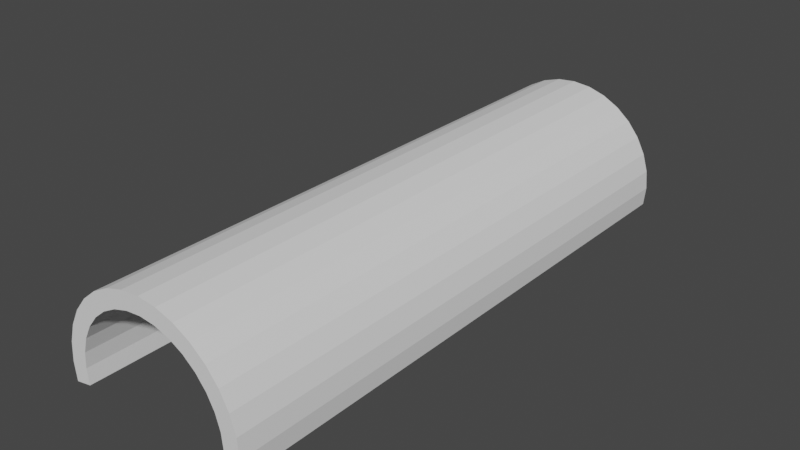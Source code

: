 # Source: tunnel.blend  (saved by Blender 3.0.42; exported with 4.5.12 LTS)
import bpy
from mathutils import Matrix  # noqa: F401  (used for matrix-valued properties, if any)

bpy.ops.wm.read_factory_settings(use_empty=True)
scene = bpy.context.scene
scene.name = 'Scene'

# ---- collections
col_collection = bpy.data.collections.new('Collection'); scene.collection.children.link(col_collection)

# ---- world
world_world = bpy.data.worlds.new('World'); scene.world = world_world
world_world.use_nodes = True; world_world.node_tree.nodes.clear()
_N = world_world.node_tree.nodes; _L = world_world.node_tree.links
n0 = _N.new('ShaderNodeOutputWorld'); n0.name = 'World Output'; n0.location = (300, 300)
n1 = _N.new('ShaderNodeBackground'); n1.name = 'Background'; n1.location = (10, 300)
n1.inputs[0].default_value = (0.05088, 0.05088, 0.05088, 1.0)
_L.new(n1.outputs[0], n0.inputs[0])
n0.is_active_output = True
world_world.color = (0.05088, 0.05088, 0.05088)
world_world.use_sun_shadow = False
world_world.sun_shadow_jitter_overblur = 0.0

# ---- meshes
me_001 = bpy.data.meshes.new('Цилиндр.001')
me_001.from_pydata([(0.0, 1.0, -1.0), (0.0, 1.0, 1.0), (0.1951, 0.9954, -1.0), (0.1951, 0.9808, 1.0), (0.3827, 0.9239, -1.0), (0.3827, 0.9239, 1.0), (0.5556, 0.8315, -1.0), (0.5556, 0.8315, 1.0), (0.7071, 0.7071, -1.0), (0.7071, 0.7071, 1.0), (0.8315, 0.5556, -1.0), (0.8315, 0.5556, 1.0), (0.9239, 0.3827, -1.0), (0.9239, 0.3827, 1.0), (0.9808, 0.1951, -1.0), (0.9808, 0.1951, 1.0), (1.0, -4.371e-08, -1.0), (1.0, -4.371e-08, 1.0), (0.9808, -0.1951, -1.0), (0.9808, -0.1951, 1.0), (-0.9808, -0.1951, -1.0), (-0.9808, -0.1951, 1.0), (-1.0, 1.192e-08, -1.0), (-1.0, 1.192e-08, 1.0), (-0.9808, 0.1951, -1.0), (-0.9808, 0.1951, 1.0), (-0.9239, 0.3827, -1.0), (-0.9239, 0.3827, 1.0), (-0.8315, 0.5556, -1.0), (-0.8315, 0.5556, 1.0), (-0.7071, 0.7071, -1.0), (-0.7071, 0.7071, 1.0), (-0.5556, 0.8315, -1.0), (-0.5556, 0.8315, 1.0), (-0.3827, 0.9239, -1.0), (-0.3827, 0.9239, 1.0), (-0.1951, 0.9954, -1.0), (-0.1951, 0.9808, 1.0), (0.0, 1.21, -1.0), (0.0, 1.21, 1.0), (0.2361, 1.187, -1.0), (0.2361, 1.187, 1.0), (0.4631, 1.118, -1.0), (0.4631, 1.118, 1.0), (0.6724, 1.006, -1.0), (0.6724, 1.006, 1.0), (0.8557, 0.8557, -1.0), (0.8557, 0.8557, 1.0), (1.006, 0.6724, -1.0), (1.006, 0.6724, 1.0), (1.118, 0.4631, -1.0), (1.118, 0.4631, 1.0), (1.187, 0.2361, -1.0), (1.187, 0.2361, 1.0), (1.21, -4.917e-08, -1.0), (1.21, -4.917e-08, 1.0), (1.187, -0.2361, -1.0), (1.187, -0.2361, 1.0), (-1.187, -0.2361, -1.0), (-1.187, -0.2361, 1.0), (-1.21, 1.816e-08, -1.0), (-1.21, 1.816e-08, 1.0), (-1.187, 0.2361, -1.0), (-1.187, 0.2361, 1.0), (-1.118, 0.4631, -1.0), (-1.118, 0.4631, 1.0), (-1.006, 0.6724, -1.0), (-1.006, 0.6724, 1.0), (-0.8557, 0.8557, -1.0), (-0.8557, 0.8557, 1.0), (-0.6724, 1.006, -1.0), (-0.6724, 1.006, 1.0), (-0.4631, 1.118, -1.0), (-0.4631, 1.118, 1.0), (-0.2361, 1.187, -1.0), (-0.2361, 1.187, 1.0), (-0.7071, 0.7071, 0.0), (-0.7071, 0.7071, -0.5), (-0.7071, 0.7071, 0.5), (-0.9808, 0.1951, 0.0), (-0.9808, 0.1951, -0.5), (-0.9808, 0.1951, 0.5), (-0.9808, 0.1951, -0.75), (-0.9523, 0.2889, -1.0), (-0.9523, 0.2889, 1.0), (-0.9239, 0.3827, 0.0), (-0.8777, 0.4691, -1.0), (-0.8777, 0.4691, 1.0), (-0.8315, 0.5556, 0.0), (-0.7693, 0.6313, -1.0), (-0.7693, 0.6313, 1.0), (-0.7071, 0.7071, -0.75), (-0.7071, 0.7071, 0.25), (-0.7071, 0.7071, -0.25), (-0.7071, 0.7071, 0.75), (-0.9808, 0.1951, 0.25), (-0.9808, 0.1951, -0.25), (-0.9808, 0.1951, 0.75), (-0.8777, 0.4691, 0.0), (-0.9808, 0.1951, -0.875), (-0.9381, 0.3358, -1.0), (-0.9666, 0.242, 1.0), (-0.9239, 0.3827, -0.5), (-0.8546, 0.5123, -1.0), (-0.9008, 0.4259, 1.0), (-0.8315, 0.5556, -0.5), (-0.7382, 0.6692, -1.0), (-0.8004, 0.5935, 1.0), (-0.7071, 0.7071, -0.875), (-0.7071, 0.7071, 0.125), (-0.7071, 0.7071, -0.375), (-0.7071, 0.7071, 0.625), (-0.9808, 0.1951, 0.125), (-0.9808, 0.1951, -0.375), (-0.9808, 0.1951, 0.625), (-1.005, 0.6343, -9.476e-10), (-1.097, 0.4614, -9.476e-10), (-0.9808, 0.1951, -0.625), (-0.9666, 0.242, -1.0), (-0.9381, 0.3358, 1.0), (-0.9239, 0.3827, 0.5), (-0.9008, 0.4259, -1.0), (-0.8546, 0.5123, 1.0), (-0.8315, 0.5556, 0.5), (-0.8004, 0.5935, -1.0), (-0.7382, 0.6692, 1.0), (-0.7071, 0.7071, -0.625), (-0.7071, 0.7071, 0.375), (-0.7071, 0.7071, -0.125), (-0.7071, 0.7071, 0.875), (-0.9808, 0.1951, 0.375), (-0.9808, 0.1951, -0.125), (-0.9808, 0.1951, 0.875), (-0.8546, 0.5123, 0.0), (-0.9008, 0.4259, 0.0), (-0.8777, 0.4691, -0.5), (-0.8777, 0.4691, 0.5), (-0.9008, 0.4259, 0.5), (-0.9008, 0.4259, -0.5), (-0.8546, 0.5123, -0.5), (-0.8546, 0.5123, 0.5), (-0.9808, 0.1951, -0.9375), (-0.931, 0.3592, -1.0), (-0.9737, 0.2185, 1.0), (-0.9239, 0.3827, -0.75), (-0.9808, 0.1951, 0.0625), (-0.9808, 0.1951, -0.4375), (-0.9808, 0.1951, 0.5625), (-0.9808, 0.1951, -0.6875), (-0.9594, 0.2654, -1.0), (-0.9452, 0.3123, 1.0), (-0.9239, 0.3827, 0.25), (-0.9808, 0.1951, 0.3125), (-0.9808, 0.1951, -0.1875), (-0.9808, 0.1951, 0.8125), (-0.9808, 0.1951, -0.8125), (-0.9452, 0.3123, -1.0), (-0.9594, 0.2654, 1.0), (-0.9239, 0.3827, -0.25), (-0.9808, 0.1951, 0.1875), (-0.9808, 0.1951, -0.3125), (-0.9808, 0.1951, 0.6875), (-0.9808, 0.1951, -0.5625), (-0.9737, 0.2185, -1.0), (-0.931, 0.3592, 1.0), (-0.9239, 0.3827, 0.75), (-0.9808, 0.1951, 0.4375), (-0.9808, 0.1951, -0.0625), (-0.9808, 0.1951, 0.9375), (-0.9808, 0.1951, -0.9688), (-0.9274, 0.371, -1.0), (-0.9772, 0.2068, 1.0), (-0.9239, 0.3827, -0.875), (-0.9808, 0.1951, 0.03125), (-0.9808, 0.1951, -0.4688), (-0.9808, 0.1951, 0.5312), (-0.9808, 0.1951, -0.7188), (-0.9559, 0.2772, -1.0), (-0.9488, 0.3006, 1.0), (-0.9239, 0.3827, 0.125), (-0.9808, 0.1951, 0.2812), (-0.9808, 0.1951, -0.2188), (-0.9808, 0.1951, 0.7812), (-0.9701, 0.2303, 1.0), (-0.9808, 0.1951, -0.8438), (-0.9417, 0.3241, -1.0), (-0.963, 0.2537, 1.0), (-0.9239, 0.3827, -0.375), (-0.9808, 0.1951, 0.1562), (-0.9808, 0.1951, -0.3438), (-0.9808, 0.1951, 0.6562), (-0.9808, 0.1951, -0.5938), (-0.9701, 0.2303, -1.0), (-0.9345, 0.3475, 1.0), (-0.9239, 0.3827, 0.625), (-0.9808, 0.1951, 0.4062), (-0.9808, 0.1951, -0.09375), (-0.9808, 0.1951, 0.9062), (-0.9345, 0.3475, -1.0), (-0.9808, 0.1951, -0.9062), (-0.9239, 0.3827, -0.625), (-0.9808, 0.1951, 0.09375), (-0.9808, 0.1951, -0.4062), (-0.9808, 0.1951, 0.5938), (-0.9808, 0.1951, -0.6562), (-0.963, 0.2537, -1.0), (-0.9417, 0.3241, 1.0), (-0.9239, 0.3827, 0.375), (-0.9808, 0.1951, 0.3438), (-0.9808, 0.1951, -0.1562), (-0.9808, 0.1951, 0.8438), (-0.9808, 0.1951, -0.7812), (-0.9488, 0.3006, -1.0), (-0.9559, 0.2772, 1.0), (-0.9239, 0.3827, -0.125), (-0.9808, 0.1951, 0.2188), (-0.9808, 0.1951, -0.2812), (-0.9808, 0.1951, 0.7188), (-0.9808, 0.1951, -0.5312), (-0.9772, 0.2068, -1.0), (-0.9274, 0.371, 1.0), (-0.9239, 0.3827, 0.875), (-0.9808, 0.1951, 0.4688), (-0.9808, 0.1951, -0.03125), (-0.9808, 0.1951, 0.9688), (-0.9808, 0.1951, -0.9844), (-0.9257, 0.3768, -1.0), (-0.979, 0.201, 1.0), (-0.9239, 0.3827, -0.9375), (-0.9808, 0.1951, 0.01562), (-0.9808, 0.1951, -0.4844), (-0.9808, 0.1951, 0.5156), (-0.9808, 0.1951, -0.7344), (-0.9541, 0.283, -1.0), (-0.9506, 0.2947, 1.0), (-0.9239, 0.3827, 0.0625), (-0.9808, 0.1951, 0.2656), (-0.9808, 0.1951, -0.2344), (-0.9808, 0.1951, 0.7656), (-0.9719, 0.2244, 1.0), (-0.9808, 0.1951, -0.8594), (-0.9399, 0.3299, -1.0), (-0.9648, 0.2479, 1.0), (-0.9239, 0.3827, -0.4375), (-0.9808, 0.1951, 0.1406), (-0.9808, 0.1951, -0.3594), (-0.9808, 0.1951, 0.6406), (-0.9808, 0.1951, -0.6094), (-0.9683, 0.2361, -1.0), (-0.9363, 0.3416, 1.0), (-0.9239, 0.3827, 0.5625), (-0.9808, 0.1951, 0.3906), (-0.9808, 0.1951, -0.1094), (-0.9808, 0.1951, 0.8906), (-0.9328, 0.3534, -1.0), (-0.9808, 0.1951, -0.9219), (-0.9239, 0.3827, -0.6875), (-0.9808, 0.1951, 0.07812), (-0.9808, 0.1951, -0.4219), (-0.9808, 0.1951, 0.5781), (-0.9808, 0.1951, -0.6719), (-0.9612, 0.2596, -1.0), (-0.9434, 0.3182, 1.0), (-0.9239, 0.3827, 0.3125), (-0.9808, 0.1951, 0.3281), (-0.9808, 0.1951, -0.1719), (-0.9808, 0.1951, 0.8281), (-0.9808, 0.1951, -0.7969), (-0.947, 0.3065, -1.0), (-0.9577, 0.2713, 1.0), (-0.9239, 0.3827, -0.1875), (-0.9808, 0.1951, 0.2031), (-0.9808, 0.1951, -0.2969), (-0.9808, 0.1951, 0.7031), (-0.9808, 0.1951, -0.5469), (-0.9755, 0.2127, -1.0), (-0.9292, 0.3651, 1.0), (-0.9239, 0.3827, 0.8125), (-0.9808, 0.1951, 0.4531), (-0.9808, 0.1951, -0.04688), (-0.9808, 0.1951, 0.9531), (-0.9808, 0.1951, -0.9531), (-0.9292, 0.3651, -1.0), (-0.9755, 0.2127, 1.0), (-0.9239, 0.3827, -0.8125), (-0.9808, 0.1951, 0.04688), (-0.9808, 0.1951, -0.4531), (-0.9808, 0.1951, 0.5469), (-0.9808, 0.1951, -0.7031), (-0.9577, 0.2713, -1.0), (-0.947, 0.3065, 1.0), (-0.9239, 0.3827, 0.1875), (-0.9808, 0.1951, 0.2969), (-0.9808, 0.1951, -0.2031), (-0.9808, 0.1951, 0.7969), (-0.9683, 0.2361, 1.0), (-0.9808, 0.1951, -0.8281), (-0.9434, 0.3182, -1.0), (-0.9612, 0.2596, 1.0), (-0.9239, 0.3827, -0.3125), (-0.9808, 0.1951, 0.1719), (-0.9808, 0.1951, -0.3281), (-0.9808, 0.1951, 0.6719), (-0.9808, 0.1951, -0.5781), (-0.9719, 0.2244, -1.0), (-0.9328, 0.3534, 1.0), (-0.9239, 0.3827, 0.6875), (-0.9808, 0.1951, 0.4219), (-0.9808, 0.1951, -0.07812), (-0.9808, 0.1951, 0.9219), (-0.9363, 0.3416, -1.0), (-0.9808, 0.1951, -0.8906), (-0.9239, 0.3827, -0.5625), (-0.9808, 0.1951, 0.1094), (-0.9808, 0.1951, -0.3906), (-0.9808, 0.1951, 0.6094), (-0.9808, 0.1951, -0.6406), (-0.9648, 0.2479, -1.0), (-0.9399, 0.3299, 1.0), (-0.9239, 0.3827, 0.4375), (-0.9808, 0.1951, 0.3594), (-0.9808, 0.1951, -0.1406), (-0.9808, 0.1951, 0.8594), (-0.9808, 0.1951, -0.7656), (-0.9506, 0.2947, -1.0), (-0.9541, 0.283, 1.0), (-0.9239, 0.3827, -0.0625), (-0.9808, 0.1951, 0.2344), (-0.9808, 0.1951, -0.2656), (-0.9808, 0.1951, 0.7344), (-0.9808, 0.1951, -0.5156), (-0.979, 0.201, -1.0), (-0.9257, 0.3768, 1.0), (-0.9239, 0.3827, 0.9375), (-0.9808, 0.1951, 0.4844), (-0.9808, 0.1951, -0.01562), (-0.9808, 0.1951, 0.9844), (-0.9808, 0.1951, -0.9922), (-0.9248, 0.3798, -1.0), (-0.9799, 0.198, 1.0), (-0.9239, 0.3827, -0.9688), (-0.9808, 0.1951, 0.007812), (-0.9808, 0.1951, -0.4922), (-0.9808, 0.1951, 0.5078), (-0.9808, 0.1951, -0.7422), (-0.9532, 0.286, -1.0), (-0.9514, 0.2918, 1.0), (-0.9239, 0.3827, 0.03125), (-0.9808, 0.1951, 0.2578), (-0.9808, 0.1951, -0.2422), (-0.9808, 0.1951, 0.7578), (-0.9728, 0.2215, 1.0), (-0.9808, 0.1951, -0.8672), (-0.939, 0.3329, -1.0), (-0.9657, 0.2449, 1.0), (-0.9239, 0.3827, -0.4688), (-0.9808, 0.1951, 0.1328), (-0.9808, 0.1951, -0.3672), (-0.9808, 0.1951, 0.6328), (-0.9808, 0.1951, -0.6172), (-0.9674, 0.2391, -1.0), (-0.9372, 0.3387, 1.0), (-0.9239, 0.3827, 0.5312), (-0.9808, 0.1951, 0.3828), (-0.9808, 0.1951, -0.1172), (-0.9808, 0.1951, 0.8828), (-0.9319, 0.3563, -1.0), (-0.9808, 0.1951, -0.9297), (-0.9239, 0.3827, -0.7188), (-0.9808, 0.1951, 0.07031), (-0.9808, 0.1951, -0.4297), (-0.9808, 0.1951, 0.5703), (-0.9808, 0.1951, -0.6797), (-0.9603, 0.2625, -1.0), (-0.9443, 0.3153, 1.0), (-0.9239, 0.3827, 0.2812), (-0.9808, 0.1951, 0.3203), (-0.9808, 0.1951, -0.1797), (-0.9808, 0.1951, 0.8203), (-0.9808, 0.1951, -0.8047), (-0.9461, 0.3094, -1.0), (-0.9586, 0.2684, 1.0), (-0.9239, 0.3827, -0.2188), (-0.9808, 0.1951, 0.1953), (-0.9808, 0.1951, -0.3047), (-0.9808, 0.1951, 0.6953), (-0.9808, 0.1951, -0.5547), (-0.9746, 0.2156, -1.0), (-0.9301, 0.3622, 1.0), (-0.9239, 0.3827, 0.7812), (-0.9808, 0.1951, 0.4453), (-0.9808, 0.1951, -0.05469), (-0.9808, 0.1951, 0.9453), (-0.9808, 0.1951, -0.9609), (-0.9283, 0.368, -1.0), (-0.9763, 0.2097, 1.0), (-0.9239, 0.3827, -0.8438), (-0.9808, 0.1951, 0.03906), (-0.9808, 0.1951, -0.4609), (-0.9808, 0.1951, 0.5391), (-0.9808, 0.1951, -0.7109), (-0.9568, 0.2742, -1.0), (-0.9479, 0.3035, 1.0), (-0.9239, 0.3827, 0.1562), (-0.9808, 0.1951, 0.2891), (-0.9808, 0.1951, -0.2109), (-0.9808, 0.1951, 0.7891), (-0.9692, 0.2332, 1.0), (-0.9808, 0.1951, -0.8359), (-0.9426, 0.3211, -1.0), (-0.9621, 0.2566, 1.0), (-0.9239, 0.3827, -0.3438), (-0.9808, 0.1951, 0.1641), (-0.9808, 0.1951, -0.3359), (-0.9808, 0.1951, 0.6641), (-0.9808, 0.1951, -0.5859), (-0.971, 0.2273, -1.0), (-0.9337, 0.3504, 1.0), (-0.9239, 0.3827, 0.6562), (-0.9808, 0.1951, 0.4141), (-0.9808, 0.1951, -0.08594), (-0.9808, 0.1951, 0.9141), (-0.9354, 0.3446, -1.0), (-0.9808, 0.1951, -0.8984), (-0.9239, 0.3827, -0.5938), (-0.9808, 0.1951, 0.1016), (-0.9808, 0.1951, -0.3984), (-0.9808, 0.1951, 0.6016), (-0.9808, 0.1951, -0.6484), (-0.9639, 0.2508, -1.0), (-0.9408, 0.327, 1.0), (-0.9239, 0.3827, 0.4062), (-0.9808, 0.1951, 0.3516), (-0.9808, 0.1951, -0.1484), (-0.9808, 0.1951, 0.8516), (-0.9808, 0.1951, -0.7734), (-0.9497, 0.2977, -1.0), (-0.955, 0.2801, 1.0), (-0.9239, 0.3827, -0.09375), (-0.9808, 0.1951, 0.2266), (-0.9808, 0.1951, -0.2734), (-0.9808, 0.1951, 0.7266), (-0.9808, 0.1951, -0.5234), (-0.9781, 0.2039, -1.0), (-0.9265, 0.3739, 1.0), (-0.9239, 0.3827, 0.9062), (-0.9808, 0.1951, 0.4766), (-0.9808, 0.1951, -0.02344), (-0.9808, 0.1951, 0.9766), (-0.9808, 0.1951, -0.9766), (-0.9265, 0.3739, -1.0), (-0.9781, 0.2039, 1.0), (-0.9239, 0.3827, -0.9062), (-0.9808, 0.1951, 0.02344), (-0.9808, 0.1951, -0.4766), (-0.9808, 0.1951, 0.5234), (-0.9808, 0.1951, -0.7266), (-0.955, 0.2801, -1.0), (-0.9497, 0.2977, 1.0), (-0.9239, 0.3827, 0.09375), (-0.9808, 0.1951, 0.2734), (-0.9808, 0.1951, -0.2266), (-0.9808, 0.1951, 0.7734), (-0.971, 0.2273, 1.0), (-0.9808, 0.1951, -0.8516), (-0.9408, 0.327, -1.0), (-0.9639, 0.2508, 1.0), (-0.9239, 0.3827, -0.4062), (-0.9808, 0.1951, 0.1484), (-0.9808, 0.1951, -0.3516), (-0.9808, 0.1951, 0.6484), (-0.9808, 0.1951, -0.6016), (-0.9692, 0.2332, -1.0), (-0.9354, 0.3446, 1.0), (-0.9239, 0.3827, 0.5938), (-0.9808, 0.1951, 0.3984), (-0.9808, 0.1951, -0.1016), (-0.9808, 0.1951, 0.8984), (-0.9337, 0.3504, -1.0), (-0.9808, 0.1951, -0.9141), (-0.9239, 0.3827, -0.6562), (-0.9808, 0.1951, 0.08594), (-0.9808, 0.1951, -0.4141), (-0.9808, 0.1951, 0.5859), (-0.9808, 0.1951, -0.6641), (-0.9621, 0.2566, -1.0), (-0.9426, 0.3211, 1.0), (-0.9239, 0.3827, 0.3438), (-0.9808, 0.1951, 0.3359), (-0.9808, 0.1951, -0.1641), (-0.9808, 0.1951, 0.8359), (-0.9808, 0.1951, -0.7891), (-0.9479, 0.3035, -1.0), (-0.9568, 0.2742, 1.0), (-0.9239, 0.3827, -0.1562), (-0.9808, 0.1951, 0.2109), (-0.9808, 0.1951, -0.2891), (-0.9808, 0.1951, 0.7109), (-0.9808, 0.1951, -0.5391), (-0.9763, 0.2097, -1.0), (-0.9283, 0.368, 1.0), (-0.9239, 0.3827, 0.8438), (-0.9808, 0.1951, 0.4609), (-0.9808, 0.1951, -0.03906), (-0.9808, 0.1951, 0.9609), (-0.9808, 0.1951, -0.9453), (-0.9301, 0.3622, -1.0), (-0.9746, 0.2156, 1.0), (-0.9239, 0.3827, -0.7812), (-0.9808, 0.1951, 0.05469), (-0.9808, 0.1951, -0.4453), (-0.9808, 0.1951, 0.5547), (-0.9808, 0.1951, -0.6953), (-0.9586, 0.2684, -1.0), (-0.9461, 0.3094, 1.0), (-0.9239, 0.3827, 0.2188), (-0.9808, 0.1951, 0.3047), (-0.9808, 0.1951, -0.1953), (-0.9808, 0.1951, 0.8047), (-0.9674, 0.2391, 1.0), (-0.9808, 0.1951, -0.8203), (-0.9443, 0.3153, -1.0), (-0.9603, 0.2625, 1.0), (-0.9239, 0.3827, -0.2812), (-0.9808, 0.1951, 0.1797), (-0.9808, 0.1951, -0.3203), (-0.9808, 0.1951, 0.6797), (-0.9808, 0.1951, -0.5703), (-0.9728, 0.2215, -1.0), (-0.9319, 0.3563, 1.0), (-0.9239, 0.3827, 0.7188), (-0.9808, 0.1951, 0.4297), (-0.9808, 0.1951, -0.07031), (-0.9808, 0.1951, 0.9297), (-0.9372, 0.3387, -1.0), (-0.9808, 0.1951, -0.8828), (-0.9239, 0.3827, -0.5312), (-0.9808, 0.1951, 0.1172), (-0.9808, 0.1951, -0.3828), (-0.9808, 0.1951, 0.6172), (-0.9808, 0.1951, -0.6328), (-0.9657, 0.2449, -1.0), (-0.939, 0.3329, 1.0), (-0.9239, 0.3827, 0.4688), (-0.9808, 0.1951, 0.3672), (-0.9808, 0.1951, -0.1328), (-0.9808, 0.1951, 0.8672), (-0.9808, 0.1951, -0.7578), (-0.9514, 0.2918, -1.0), (-0.9532, 0.286, 1.0), (-0.9239, 0.3827, -0.03125), (-0.9808, 0.1951, 0.2422), (-0.9808, 0.1951, -0.2578), (-0.9808, 0.1951, 0.7422), (-0.9808, 0.1951, -0.5078), (-0.9799, 0.198, -1.0), (-0.9248, 0.3798, 1.0), (-0.9239, 0.3827, 0.9688), (-0.9808, 0.1951, 0.4922), (-0.9808, 0.1951, -0.007812), (-0.9808, 0.1951, 0.9922), (-1.051, 0.5478, -9.476e-10), (-1.028, 0.5911, -9.476e-10), (-1.074, 0.5046, -9.476e-10), (-1.106, 0.4679, 0.5), (-1.014, 0.6408, 0.5), (-1.06, 0.5543, 0.5), (-1.083, 0.5111, 0.5), (-1.037, 0.5976, 0.5), (0.1951, 0.8452, -1.0), (-0.1951, 0.8452, -1.0), (0.1951, 0.9954, -1.002), (0.1951, 0.8452, -1.002), (-0.1951, 0.9954, -1.002), (-0.1951, 0.8452, -1.002)], [], [(0, 1, 3, 2), (2, 3, 5, 4), (4, 5, 7, 6), (6, 7, 9, 8), (8, 9, 11, 10), (10, 11, 13, 12), (12, 13, 15, 14), (14, 15, 17, 16), (16, 17, 19, 18), (20, 21, 23, 22), (22, 23, 25, 560, 336, 448, 224, 504, 280, 392, 168, 533, 309, 421, 197, 477, 253, 365, 132, 546, 322, 434, 210, 490, 266, 378, 154, 518, 294, 406, 182, 462, 238, 350, 97, 553, 329, 441, 217, 497, 273, 385, 161, 526, 302, 414, 190, 470, 246, 358, 114, 539, 315, 427, 203, 483, 259, 371, 147, 511, 287, 399, 175, 455, 231, 343, 81, 558, 334, 446, 222, 502, 278, 390, 166, 531, 307, 419, 195, 475, 251, 363, 130, 544, 320, 432, 208, 488, 264, 376, 152, 516, 292, 404, 180, 460, 236, 348, 95, 551, 327, 439, 215, 495, 271, 383, 159, 524, 300, 412, 188, 468, 244, 356, 112, 537, 313, 425, 201, 481, 257, 369, 145, 509, 285, 397, 173, 453, 229, 341, 79, 559, 335, 447, 223, 503, 279, 391, 167, 532, 308, 420, 196, 476, 252, 364, 131, 545, 321, 433, 209, 489, 265, 377, 153, 517, 293, 405, 181, 461, 237, 349, 96, 552, 328, 440, 216, 496, 272, 384, 160, 525, 301, 413, 189, 469, 245, 357, 113, 538, 314, 426, 202, 482, 258, 370, 146, 510, 286, 398, 174, 454, 230, 342, 80, 554, 330, 442, 218, 498, 274, 386, 162, 527, 303, 415, 191, 471, 247, 359, 117, 540, 316, 428, 204, 484, 260, 372, 148, 512, 288, 400, 176, 456, 232, 344, 82, 547, 323, 435, 211, 491, 267, 379, 155, 520, 296, 408, 184, 464, 240, 352, 99, 535, 311, 423, 199, 479, 255, 367, 141, 505, 281, 393, 169, 449, 225, 337, 24), (24, 337, 225, 449, 169, 393, 281, 505, 141, 367, 255, 479, 199, 423, 311, 535, 99, 352, 240, 464, 184, 408, 296, 520, 155, 379, 267, 491, 211, 435, 323, 547, 82, 344, 232, 456, 176, 400, 288, 512, 148, 372, 260, 484, 204, 428, 316, 540, 117, 359, 247, 471, 191, 415, 303, 527, 162, 386, 274, 498, 218, 442, 330, 554, 80, 342, 230, 454, 174, 398, 286, 510, 146, 370, 258, 482, 202, 426, 314, 538, 113, 357, 245, 469, 189, 413, 301, 525, 160, 384, 272, 496, 216, 440, 328, 552, 96, 349, 237, 461, 181, 405, 293, 517, 153, 377, 265, 489, 209, 433, 321, 545, 131, 364, 252, 476, 196, 420, 308, 532, 167, 391, 279, 503, 223, 447, 335, 559, 79, 341, 229, 453, 173, 397, 285, 509, 145, 369, 257, 481, 201, 425, 313, 537, 112, 356, 244, 468, 188, 412, 300, 524, 159, 383, 271, 495, 215, 439, 327, 551, 95, 348, 236, 460, 180, 404, 292, 516, 152, 376, 264, 488, 208, 432, 320, 544, 130, 363, 251, 475, 195, 419, 307, 531, 166, 390, 278, 502, 222, 446, 334, 558, 81, 343, 231, 455, 175, 399, 287, 511, 147, 371, 259, 483, 203, 427, 315, 539, 114, 358, 246, 470, 190, 414, 302, 526, 161, 385, 273, 497, 217, 441, 329, 553, 97, 350, 238, 462, 182, 406, 294, 518, 154, 378, 266, 490, 210, 434, 322, 546, 132, 365, 253, 477, 197, 421, 309, 533, 168, 392, 280, 504, 224, 448, 336, 560, 25, 339, 227, 451, 171, 395, 283, 507, 143, 351, 239, 463, 183, 407, 295, 519, 101, 354, 242, 466, 186, 410, 298, 522, 157, 381, 269, 493, 213, 437, 325, 549, 84, 346, 234, 458, 178, 402, 290, 514, 150, 374, 262, 486, 206, 430, 318, 542, 119, 361, 249, 473, 193, 417, 305, 529, 164, 388, 276, 500, 220, 444, 332, 556, 27, 557, 333, 445, 221, 501, 277, 389, 165, 530, 306, 418, 194, 474, 250, 362, 120, 543, 319, 431, 207, 487, 263, 375, 151, 515, 291, 403, 179, 459, 235, 347, 85, 550, 326, 438, 214, 494, 270, 382, 158, 523, 299, 411, 187, 467, 243, 355, 102, 536, 312, 424, 200, 480, 256, 368, 144, 508, 284, 396, 172, 452, 228, 340, 26, 338, 226, 450, 170, 394, 282, 506, 142, 366, 254, 478, 198, 422, 310, 534, 100, 353, 241, 465, 185, 409, 297, 521, 156, 380, 268, 492, 212, 436, 324, 548, 83, 345, 233, 457, 177, 401, 289, 513, 149, 373, 261, 485, 205, 429, 317, 541, 118, 360, 248, 472, 192, 416, 304, 528, 163, 387, 275, 499, 219, 443, 331, 555), (140, 122, 29, 123), (28, 105, 88, 123, 29, 107, 90, 125, 31, 129, 94, 111, 78, 127, 92, 109, 76, 128, 93, 110, 77, 126, 91, 108, 30, 106, 89, 124), (30, 108, 91, 126, 77, 110, 93, 128, 76, 109, 92, 127, 78, 111, 94, 129, 31, 33, 32), (32, 33, 35, 34), (34, 35, 37, 36), (36, 37, 1, 0), (38, 39, 41, 40), (40, 41, 43, 42), (42, 43, 45, 44), (44, 45, 47, 46), (46, 47, 49, 48), (48, 49, 51, 50), (50, 51, 53, 52), (52, 53, 55, 54), (54, 55, 57, 56), (58, 59, 61, 60), (60, 61, 63, 62), (62, 63, 65, 64), (64, 65, 67, 66), (66, 67, 69, 68), (68, 69, 71, 70), (70, 71, 73, 72), (72, 73, 75, 74), (74, 75, 39, 38), (1, 37, 35, 33, 31, 125, 90, 107, 29, 122, 87, 104, 27, 556, 332, 444, 220, 500, 276, 388, 164, 529, 305, 417, 193, 473, 249, 361, 119, 542, 318, 430, 206, 486, 262, 374, 150, 514, 290, 402, 178, 458, 234, 346, 84, 549, 325, 437, 213, 493, 269, 381, 157, 522, 298, 410, 186, 466, 242, 354, 101, 519, 295, 407, 183, 463, 239, 351, 143, 507, 283, 395, 171, 451, 227, 339, 25, 23, 21, 59, 61, 63, 65, 67, 69, 71, 73, 75, 39, 41, 43, 45, 47, 49, 51, 53, 55, 57, 19, 17, 15, 13, 11, 9, 7, 5, 3), (2, 4, 6, 8, 10, 12, 14, 16, 18, 56, 54, 52, 50, 48, 46, 44, 42, 40, 38, 74, 72, 70, 68, 66, 64, 62, 60, 58, 59, 21, 20, 22, 24, 555, 331, 443, 219, 499, 275, 387, 163, 528, 304, 416, 192, 472, 248, 360, 118, 541, 317, 429, 205, 485, 261, 373, 149, 513, 289, 401, 177, 457, 233, 345, 83, 548, 324, 436, 212, 492, 268, 380, 156, 521, 297, 409, 185, 465, 241, 353, 100, 534, 310, 422, 198, 478, 254, 366, 142, 506, 282, 394, 170, 450, 226, 338, 26, 121, 86, 103, 28, 124, 89, 106, 30, 32, 34, 36, 0), (139, 133, 88, 105), (138, 134, 98, 135), (137, 104, 87, 136), (133, 98, 561, 562), (88, 133, 562, 115), (120, 362, 250, 474, 194, 418, 306, 530, 165, 389, 277, 501, 221, 445, 333, 557, 27, 104, 137), (121, 138, 135, 86), (26, 340, 228, 452, 172, 396, 284, 508, 144, 368, 256, 480, 200, 424, 312, 536, 102, 138, 121), (102, 355, 243, 467, 187, 411, 299, 523, 158, 382, 270, 494, 214, 438, 326, 550, 85, 134, 138), (103, 139, 105, 28), (86, 135, 139, 103), (135, 98, 133, 139), (67, 66, 88, 123), (120, 65, 64, 85, 347, 235, 459, 179, 403, 291, 515, 151, 375, 263, 487, 207, 431, 319, 543), (136, 87, 122, 140), (98, 134, 563, 561), (134, 85, 116, 563), (136, 140, 568, 566), (137, 136, 566, 567), (120, 137, 567, 564), (140, 123, 565, 568), (569, 2, 36, 570), (572, 574, 573, 571), (569, 570, 574, 572), (570, 36, 573, 574), (36, 2, 571, 573), (2, 569, 572, 571)])
_uv = me_001.uv_layers.new(name='UVКарта')
_uv.uv.foreach_set('vector', [1.0, 0.5, 1.0, 1.0, 0.9688, 1.0, 0.9688, 0.5, 0.9688, 0.5, 0.9688, 1.0, 0.9375, 1.0, 0.9375, 0.5, 0.9375, 0.5, 0.9375, 1.0, 0.9062, 1.0, 0.9062, 0.5, 0.9062, 0.5, 0.9062, 1.0, 0.875, 1.0, 0.875, 0.5, 0.875, 0.5, 0.875, 1.0, 0.8438, 1.0, 0.8438, 0.5, 0.8438, 0.5, 0.8438, 1.0, 0.8125, 1.0, 0.8125, 0.5, 0.8125, 0.5, 0.8125, 1.0, 0.7812, 1.0, 0.7812, 0.5, 0.7812, 0.5, 0.7812, 1.0, 0.75, 1.0, 0.75, 0.5, 0.75, 0.5, 0.75, 1.0, 0.7188, 1.0, 0.7188, 0.5, 0.2812, 0.5, 0.2812, 1.0, 0.25, 1.0, 0.25, 0.5, 0.25, 0.5, 0.25, 1.0, 0.2188, 1.0, 0.2188, 0.998, 0.2188, 0.9961, 0.2188, 0.9941, 0.2188, 0.9922, 0.2188, 0.9902, 0.2188, 0.9883, 0.2188, 0.9863, 0.2188, 0.9844, 0.2188, 0.9824, 0.2188, 0.9805, 0.2188, 0.9785, 0.2188, 0.9766, 0.2188, 0.9746, 0.2188, 0.9727, 0.2188, 0.9707, 0.2188, 0.9688, 0.2188, 0.9668, 0.2188, 0.9648, 0.2188, 0.9629, 0.2188, 0.9609, 0.2188, 0.959, 0.2188, 0.957, 0.2188, 0.9551, 0.2188, 0.9531, 0.2188, 0.9512, 0.2188, 0.9492, 0.2188, 0.9473, 0.2188, 0.9453, 0.2188, 0.9434, 0.2188, 0.9414, 0.2188, 0.9395, 0.2188, 0.9375, 0.2188, 0.9355, 0.2188, 0.9336, 0.2188, 0.9316, 0.2188, 0.9297, 0.2188, 0.9277, 0.2188, 0.9258, 0.2188, 0.9238, 0.2188, 0.9219, 0.2188, 0.9199, 0.2188, 0.918, 0.2188, 0.916, 0.2188, 0.9141, 0.2188, 0.9121, 0.2188, 0.9102, 0.2188, 0.9082, 0.2188, 0.9062, 0.2188, 0.9043, 0.2188, 0.9023, 0.2188, 0.9004, 0.2188, 0.8984, 0.2188, 0.8965, 0.2188, 0.8945, 0.2188, 0.8926, 0.2188, 0.8906, 0.2188, 0.8887, 0.2188, 0.8867, 0.2188, 0.8848, 0.2188, 0.8828, 0.2188, 0.8809, 0.2188, 0.8789, 0.2188, 0.877, 0.2188, 0.875, 0.2188, 0.873, 0.2188, 0.8711, 0.2188, 0.8691, 0.2188, 0.8672, 0.2188, 0.8652, 0.2188, 0.8633, 0.2188, 0.8613, 0.2188, 0.8594, 0.2188, 0.8574, 0.2188, 0.8555, 0.2188, 0.8535, 0.2188, 0.8516, 0.2188, 0.8496, 0.2188, 0.8477, 0.2188, 0.8457, 0.2188, 0.8438, 0.2188, 0.8418, 0.2188, 0.8398, 0.2188, 0.8379, 0.2188, 0.8359, 0.2188, 0.834, 0.2188, 0.832, 0.2188, 0.8301, 0.2188, 0.8281, 0.2188, 0.8262, 0.2188, 0.8242, 0.2188, 0.8223, 0.2188, 0.8203, 0.2188, 0.8184, 0.2188, 0.8164, 0.2188, 0.8145, 0.2188, 0.8125, 0.2188, 0.8105, 0.2188, 0.8086, 0.2188, 0.8066, 0.2188, 0.8047, 0.2188, 0.8027, 0.2188, 0.8008, 0.2188, 0.7988, 0.2188, 0.7969, 0.2188, 0.7949, 0.2188, 0.793, 0.2188, 0.791, 0.2188, 0.7891, 0.2188, 0.7871, 0.2188, 0.7852, 0.2188, 0.7832, 0.2188, 0.7812, 0.2188, 0.7793, 0.2188, 0.7773, 0.2188, 0.7754, 0.2188, 0.7734, 0.2188, 0.7715, 0.2188, 0.7695, 0.2188, 0.7676, 0.2188, 0.7656, 0.2188, 0.7637, 0.2188, 0.7617, 0.2188, 0.7598, 0.2188, 0.7578, 0.2188, 0.7559, 0.2188, 0.7539, 0.2188, 0.752, 0.2188, 0.75, 0.2188, 0.748, 0.2188, 0.7461, 0.2188, 0.7441, 0.2188, 0.7422, 0.2188, 0.7402, 0.2188, 0.7383, 0.2188, 0.7363, 0.2188, 0.7344, 0.2188, 0.7324, 0.2188, 0.7305, 0.2188, 0.7285, 0.2188, 0.7266, 0.2188, 0.7246, 0.2188, 0.7227, 0.2188, 0.7207, 0.2188, 0.7188, 0.2188, 0.7168, 0.2188, 0.7148, 0.2188, 0.7129, 0.2188, 0.7109, 0.2188, 0.709, 0.2188, 0.707, 0.2188, 0.7051, 0.2188, 0.7031, 0.2188, 0.7012, 0.2188, 0.6992, 0.2188, 0.6973, 0.2188, 0.6953, 0.2188, 0.6934, 0.2188, 0.6914, 0.2188, 0.6895, 0.2188, 0.6875, 0.2188, 0.6855, 0.2188, 0.6836, 0.2188, 0.6816, 0.2188, 0.6797, 0.2188, 0.6777, 0.2188, 0.6758, 0.2188, 0.6738, 0.2188, 0.6719, 0.2188, 0.6699, 0.2188, 0.668, 0.2188, 0.666, 0.2188, 0.6641, 0.2188, 0.6621, 0.2188, 0.6602, 0.2188, 0.6582, 0.2188, 0.6562, 0.2188, 0.6543, 0.2188, 0.6523, 0.2188, 0.6504, 0.2188, 0.6484, 0.2188, 0.6465, 0.2188, 0.6445, 0.2188, 0.6426, 0.2188, 0.6406, 0.2188, 0.6387, 0.2188, 0.6367, 0.2188, 0.6348, 0.2188, 0.6328, 0.2188, 0.6309, 0.2188, 0.6289, 0.2188, 0.627, 0.2188, 0.625, 0.2188, 0.623, 0.2188, 0.6211, 0.2188, 0.6191, 0.2188, 0.6172, 0.2188, 0.6152, 0.2188, 0.6133, 0.2188, 0.6113, 0.2188, 0.6094, 0.2188, 0.6074, 0.2188, 0.6055, 0.2188, 0.6035, 0.2188, 0.6016, 0.2188, 0.5996, 0.2188, 0.5977, 0.2188, 0.5957, 0.2188, 0.5938, 0.2188, 0.5918, 0.2188, 0.5898, 0.2188, 0.5879, 0.2188, 0.5859, 0.2188, 0.584, 0.2188, 0.582, 0.2188, 0.5801, 0.2188, 0.5781, 0.2188, 0.5762, 0.2188, 0.5742, 0.2188, 0.5723, 0.2188, 0.5703, 0.2188, 0.5684, 0.2188, 0.5664, 0.2188, 0.5645, 0.2188, 0.5625, 0.2188, 0.5605, 0.2188, 0.5586, 0.2188, 0.5566, 0.2188, 0.5547, 0.2188, 0.5527, 0.2188, 0.5508, 0.2188, 0.5488, 0.2188, 0.5469, 0.2188, 0.5449, 0.2188, 0.543, 0.2188, 0.541, 0.2188, 0.5391, 0.2188, 0.5371, 0.2188, 0.5352, 0.2188, 0.5332, 0.2188, 0.5312, 0.2188, 0.5293, 0.2188, 0.5273, 0.2188, 0.5254, 0.2188, 0.5234, 0.2188, 0.5215, 0.2188, 0.5195, 0.2188, 0.5176, 0.2188, 0.5156, 0.2188, 0.5137, 0.2188, 0.5117, 0.2188, 0.5098, 0.2188, 0.5078, 0.2188, 0.5059, 0.2188, 0.5039, 0.2188, 0.502, 0.2188, 0.5, 0.2188, 0.5, 0.2188, 0.502, 0.2188, 0.5039, 0.2188, 0.5059, 0.2188, 0.5078, 0.2188, 0.5098, 0.2188, 0.5117, 0.2188, 0.5137, 0.2188, 0.5156, 0.2188, 0.5176, 0.2188, 0.5195, 0.2188, 0.5215, 0.2188, 0.5234, 0.2188, 0.5254, 0.2188, 0.5273, 0.2188, 0.5293, 0.2188, 0.5312, 0.2188, 0.5332, 0.2188, 0.5352, 0.2188, 0.5371, 0.2188, 0.5391, 0.2188, 0.541, 0.2188, 0.543, 0.2188, 0.5449, 0.2188, 0.5469, 0.2188, 0.5488, 0.2188, 0.5508, 0.2188, 0.5527, 0.2188, 0.5547, 0.2188, 0.5566, 0.2188, 0.5586, 0.2188, 0.5605, 0.2188, 0.5625, 0.2188, 0.5645, 0.2188, 0.5664, 0.2188, 0.5684, 0.2188, 0.5703, 0.2188, 0.5723, 0.2188, 0.5742, 0.2188, 0.5762, 0.2188, 0.5781, 0.2188, 0.5801, 0.2188, 0.582, 0.2188, 0.584, 0.2188, 0.5859, 0.2188, 0.5879, 0.2188, 0.5898, 0.2188, 0.5918, 0.2188, 0.5938, 0.2188, 0.5957, 0.2188, 0.5977, 0.2188, 0.5996, 0.2188, 0.6016, 0.2188, 0.6035, 0.2188, 0.6055, 0.2188, 0.6074, 0.2188, 0.6094, 0.2188, 0.6113, 0.2188, 0.6133, 0.2188, 0.6152, 0.2188, 0.6172, 0.2188, 0.6191, 0.2188, 0.6211, 0.2188, 0.623, 0.2188, 0.625, 0.2188, 0.627, 0.2188, 0.6289, 0.2188, 0.6309, 0.2188, 0.6328, 0.2188, 0.6348, 0.2188, 0.6367, 0.2188, 0.6387, 0.2188, 0.6406, 0.2188, 0.6426, 0.2188, 0.6445, 0.2188, 0.6465, 0.2188, 0.6484, 0.2188, 0.6504, 0.2188, 0.6523, 0.2188, 0.6543, 0.2188, 0.6562, 0.2188, 0.6582, 0.2188, 0.6602, 0.2188, 0.6621, 0.2188, 0.6641, 0.2188, 0.666, 0.2188, 0.668, 0.2188, 0.6699, 0.2188, 0.6719, 0.2188, 0.6738, 0.2188, 0.6758, 0.2188, 0.6777, 0.2188, 0.6797, 0.2188, 0.6816, 0.2188, 0.6836, 0.2188, 0.6855, 0.2188, 0.6875, 0.2188, 0.6895, 0.2188, 0.6914, 0.2188, 0.6934, 0.2188, 0.6953, 0.2188, 0.6973, 0.2188, 0.6992, 0.2188, 0.7012, 0.2188, 0.7031, 0.2188, 0.7051, 0.2188, 0.707, 0.2188, 0.709, 0.2188, 0.7109, 0.2188, 0.7129, 0.2188, 0.7148, 0.2188, 0.7168, 0.2188, 0.7188, 0.2188, 0.7207, 0.2188, 0.7227, 0.2188, 0.7246, 0.2188, 0.7266, 0.2188, 0.7285, 0.2188, 0.7305, 0.2188, 0.7324, 0.2188, 0.7344, 0.2188, 0.7363, 0.2188, 0.7383, 0.2188, 0.7402, 0.2188, 0.7422, 0.2188, 0.7441, 0.2188, 0.7461, 0.2188, 0.748, 0.2188, 0.75, 0.2188, 0.752, 0.2188, 0.7539, 0.2188, 0.7559, 0.2188, 0.7578, 0.2188, 0.7598, 0.2188, 0.7617, 0.2188, 0.7637, 0.2188, 0.7656, 0.2188, 0.7676, 0.2188, 0.7695, 0.2188, 0.7715, 0.2188, 0.7734, 0.2188, 0.7754, 0.2188, 0.7773, 0.2188, 0.7793, 0.2188, 0.7812, 0.2188, 0.7832, 0.2188, 0.7852, 0.2188, 0.7871, 0.2188, 0.7891, 0.2188, 0.791, 0.2188, 0.793, 0.2188, 0.7949, 0.2188, 0.7969, 0.2188, 0.7988, 0.2188, 0.8008, 0.2188, 0.8027, 0.2188, 0.8047, 0.2188, 0.8066, 0.2188, 0.8086, 0.2188, 0.8105, 0.2188, 0.8125, 0.2188, 0.8145, 0.2188, 0.8164, 0.2188, 0.8184, 0.2188, 0.8203, 0.2188, 0.8223, 0.2188, 0.8242, 0.2188, 0.8262, 0.2188, 0.8281, 0.2188, 0.8301, 0.2188, 0.832, 0.2188, 0.834, 0.2188, 0.8359, 0.2188, 0.8379, 0.2188, 0.8398, 0.2188, 0.8418, 0.2188, 0.8438, 0.2188, 0.8457, 0.2188, 0.8477, 0.2188, 0.8496, 0.2188, 0.8516, 0.2188, 0.8535, 0.2188, 0.8555, 0.2188, 0.8574, 0.2188, 0.8594, 0.2188, 0.8613, 0.2188, 0.8633, 0.2188, 0.8652, 0.2188, 0.8672, 0.2188, 0.8691, 0.2188, 0.8711, 0.2188, 0.873, 0.2188, 0.875, 0.2188, 0.877, 0.2188, 0.8789, 0.2188, 0.8809, 0.2188, 0.8828, 0.2188, 0.8848, 0.2188, 0.8867, 0.2188, 0.8887, 0.2188, 0.8906, 0.2188, 0.8926, 0.2188, 0.8945, 0.2188, 0.8965, 0.2188, 0.8984, 0.2188, 0.9004, 0.2188, 0.9023, 0.2188, 0.9043, 0.2188, 0.9062, 0.2188, 0.9082, 0.2188, 0.9102, 0.2188, 0.9121, 0.2188, 0.9141, 0.2188, 0.916, 0.2188, 0.918, 0.2188, 0.9199, 0.2188, 0.9219, 0.2188, 0.9238, 0.2188, 0.9258, 0.2188, 0.9277, 0.2188, 0.9297, 0.2188, 0.9316, 0.2188, 0.9336, 0.2188, 0.9355, 0.2188, 0.9375, 0.2188, 0.9395, 0.2188, 0.9414, 0.2188, 0.9434, 0.2188, 0.9453, 0.2188, 0.9473, 0.2188, 0.9492, 0.2188, 0.9512, 0.2188, 0.9531, 0.2188, 0.9551, 0.2188, 0.957, 0.2188, 0.959, 0.2188, 0.9609, 0.2188, 0.9629, 0.2188, 0.9648, 0.2188, 0.9668, 0.2188, 0.9688, 0.2188, 0.9707, 0.2188, 0.9727, 0.2188, 0.9746, 0.2188, 0.9766, 0.2188, 0.9785, 0.2188, 0.9805, 0.2188, 0.9824, 0.2188, 0.9844, 0.2188, 0.9863, 0.2188, 0.9883, 0.2188, 0.9902, 0.2188, 0.9922, 0.2188, 0.9941, 0.2188, 0.9961, 0.2188, 0.998, 0.2188, 1.0, 0.2183, 1.0, 0.2178, 1.0, 0.2173, 1.0, 0.2168, 1.0, 0.2163, 1.0, 0.2158, 1.0, 0.2153, 1.0, 0.2148, 1.0, 0.2144, 1.0, 0.2139, 1.0, 0.2134, 1.0, 0.2129, 1.0, 0.2124, 1.0, 0.2119, 1.0, 0.2114, 1.0, 0.2109, 1.0, 0.2104, 1.0, 0.21, 1.0, 0.2095, 1.0, 0.209, 1.0, 0.2085, 1.0, 0.208, 1.0, 0.2075, 1.0, 0.207, 1.0, 0.2065, 1.0, 0.2061, 1.0, 0.2056, 1.0, 0.2051, 1.0, 0.2046, 1.0, 0.2041, 1.0, 0.2036, 1.0, 0.2031, 1.0, 0.2026, 1.0, 0.2021, 1.0, 0.2017, 1.0, 0.2012, 1.0, 0.2007, 1.0, 0.2002, 1.0, 0.1997, 1.0, 0.1992, 1.0, 0.1987, 1.0, 0.1982, 1.0, 0.1978, 1.0, 0.1973, 1.0, 0.1968, 1.0, 0.1963, 1.0, 0.1958, 1.0, 0.1953, 1.0, 0.1948, 1.0, 0.1943, 1.0, 0.1938, 1.0, 0.1934, 1.0, 0.1929, 1.0, 0.1924, 1.0, 0.1919, 1.0, 0.1914, 1.0, 0.1909, 1.0, 0.1904, 1.0, 0.1899, 1.0, 0.1895, 1.0, 0.189, 1.0, 0.1885, 1.0, 0.188, 1.0, 0.1875, 1.0, 0.1875, 0.9922, 0.1875, 0.9844, 0.1875, 0.9766, 0.1875, 0.9688, 0.1875, 0.9609, 0.1875, 0.9531, 0.1875, 0.9453, 0.1875, 0.9375, 0.1875, 0.9297, 0.1875, 0.9219, 0.1875, 0.9141, 0.1875, 0.9062, 0.1875, 0.8984, 0.1875, 0.8906, 0.1875, 0.8828, 0.1875, 0.875, 0.1875, 0.8672, 0.1875, 0.8594, 0.1875, 0.8516, 0.1875, 0.8438, 0.1875, 0.8359, 0.1875, 0.8281, 0.1875, 0.8203, 0.1875, 0.8125, 0.1875, 0.8047, 0.1875, 0.7969, 0.1875, 0.7891, 0.1875, 0.7812, 0.1875, 0.7734, 0.1875, 0.7656, 0.1875, 0.7578, 0.1875, 0.75, 0.1875, 0.7422, 0.1875, 0.7344, 0.1875, 0.7266, 0.1875, 0.7188, 0.1875, 0.7109, 0.1875, 0.7031, 0.1875, 0.6953, 0.1875, 0.6875, 0.1875, 0.6797, 0.1875, 0.6719, 0.1875, 0.6641, 0.1875, 0.6562, 0.1875, 0.6484, 0.1875, 0.6406, 0.1875, 0.6328, 0.1875, 0.625, 0.1875, 0.6172, 0.1875, 0.6094, 0.1875, 0.6016, 0.1875, 0.5938, 0.1875, 0.5859, 0.1875, 0.5781, 0.1875, 0.5703, 0.1875, 0.5625, 0.1875, 0.5547, 0.1875, 0.5469, 0.1875, 0.5391, 0.1875, 0.5312, 0.1875, 0.5234, 0.1875, 0.5156, 0.1875, 0.5078, 0.1875, 0.5, 0.188, 0.5, 0.1885, 0.5, 0.189, 0.5, 0.1895, 0.5, 0.1899, 0.5, 0.1904, 0.5, 0.1909, 0.5, 0.1914, 0.5, 0.1919, 0.5, 0.1924, 0.5, 0.1929, 0.5, 0.1934, 0.5, 0.1938, 0.5, 0.1943, 0.5, 0.1948, 0.5, 0.1953, 0.5, 0.1958, 0.5, 0.1963, 0.5, 0.1968, 0.5, 0.1973, 0.5, 0.1978, 0.5, 0.1982, 0.5, 0.1987, 0.5, 0.1992, 0.5, 0.1997, 0.5, 0.2002, 0.5, 0.2007, 0.5, 0.2012, 0.5, 0.2017, 0.5, 0.2021, 0.5, 0.2026, 0.5, 0.2031, 0.5, 0.2036, 0.5, 0.2041, 0.5, 0.2046, 0.5, 0.2051, 0.5, 0.2056, 0.5, 0.2061, 0.5, 0.2065, 0.5, 0.207, 0.5, 0.2075, 0.5, 0.208, 0.5, 0.2085, 0.5, 0.209, 0.5, 0.2095, 0.5, 0.21, 0.5, 0.2104, 0.5, 0.2109, 0.5, 0.2114, 0.5, 0.2119, 0.5, 0.2124, 0.5, 0.2129, 0.5, 0.2134, 0.5, 0.2139, 0.5, 0.2144, 0.5, 0.2148, 0.5, 0.2153, 0.5, 0.2158, 0.5, 0.2163, 0.5, 0.2168, 0.5, 0.2173, 0.5, 0.2178, 0.5, 0.2183, 0.5, 0.1641, 0.875, 0.1641, 1.0, 0.1562, 1.0, 0.1562, 0.875, 0.1562, 0.5, 0.1562, 0.625, 0.1562, 0.75, 0.1562, 0.875, 0.1562, 1.0, 0.1484, 1.0, 0.1406, 1.0, 0.1328, 1.0, 0.125, 1.0, 0.125, 0.9688, 0.125, 0.9375, 0.125, 0.9062, 0.125, 0.875, 0.125, 0.8438, 0.125, 0.8125, 0.125, 0.7812, 0.125, 0.75, 0.125, 0.7188, 0.125, 0.6875, 0.125, 0.6562, 0.125, 0.625, 0.125, 0.5938, 0.125, 0.5625, 0.125, 0.5312, 0.125, 0.5, 0.1328, 0.5, 0.1406, 0.5, 0.1484, 0.5, 0.125, 0.5, 0.125, 0.5312, 0.125, 0.5625, 0.125, 0.5938, 0.125, 0.625, 0.125, 0.6562, 0.125, 0.6875, 0.125, 0.7188, 0.125, 0.75, 0.125, 0.7812, 0.125, 0.8125, 0.125, 0.8438, 0.125, 0.875, 0.125, 0.9062, 0.125, 0.9375, 0.125, 0.9688, 0.125, 1.0, 0.09375, 1.0, 0.09375, 0.5, 0.09375, 0.5, 0.09375, 1.0, 0.0625, 1.0, 0.0625, 0.5, 0.0625, 0.5, 0.0625, 1.0, 0.03125, 1.0, 0.03125, 0.5, 0.03125, 0.5, 0.03125, 1.0, 0.0, 1.0, 0.0, 0.5, 1.0, 0.5, 1.0, 1.0, 0.9688, 1.0, 0.9688, 0.5, 0.9688, 0.5, 0.9688, 1.0, 0.9375, 1.0, 0.9375, 0.5, 0.9375, 0.5, 0.9375, 1.0, 0.9062, 1.0, 0.9062, 0.5, 0.9062, 0.5, 0.9062, 1.0, 0.875, 1.0, 0.875, 0.5, 0.875, 0.5, 0.875, 1.0, 0.8438, 1.0, 0.8438, 0.5, 0.8438, 0.5, 0.8438, 1.0, 0.8125, 1.0, 0.8125, 0.5, 0.8125, 0.5, 0.8125, 1.0, 0.7812, 1.0, 0.7812, 0.5, 0.7812, 0.5, 0.7812, 1.0, 0.75, 1.0, 0.75, 0.5, 0.75, 0.5, 0.75, 1.0, 0.7188, 1.0, 0.7188, 0.5, 0.2812, 0.5, 0.2812, 1.0, 0.25, 1.0, 0.25, 0.5, 0.25, 0.5, 0.25, 1.0, 0.2188, 1.0, 0.2188, 0.5, 0.2188, 0.5, 0.2188, 1.0, 0.1875, 1.0, 0.1875, 0.5, 0.1875, 0.5, 0.1875, 1.0, 0.1562, 1.0, 0.1562, 0.5, 0.1562, 0.5, 0.1562, 1.0, 0.125, 1.0, 0.125, 0.5, 0.125, 0.5, 0.125, 1.0, 0.09375, 1.0, 0.09375, 0.5, 0.09375, 0.5, 0.09375, 1.0, 0.0625, 1.0, 0.0625, 0.5, 0.0625, 0.5, 0.0625, 1.0, 0.03125, 1.0, 0.03125, 0.5, 0.03125, 0.5, 0.03125, 1.0, 0.0, 1.0, 0.0, 0.5, 0.0, 1.0, 0.03125, 1.0, 0.0625, 1.0, 0.09375, 1.0, 0.125, 1.0, 0.1328, 1.0, 0.1406, 1.0, 0.1484, 1.0, 0.1562, 1.0, 0.1641, 1.0, 0.1719, 1.0, 0.1797, 1.0, 0.1875, 1.0, 0.188, 1.0, 0.1885, 1.0, 0.189, 1.0, 0.1895, 1.0, 0.1899, 1.0, 0.1904, 1.0, 0.1909, 1.0, 0.1914, 1.0, 0.1919, 1.0, 0.1924, 1.0, 0.1929, 1.0, 0.1934, 1.0, 0.1938, 1.0, 0.1943, 1.0, 0.1948, 1.0, 0.1953, 1.0, 0.1958, 1.0, 0.1963, 1.0, 0.1968, 1.0, 0.1973, 1.0, 0.1978, 1.0, 0.1982, 1.0, 0.1987, 1.0, 0.1992, 1.0, 0.1997, 1.0, 0.2002, 1.0, 0.2007, 1.0, 0.2012, 1.0, 0.2017, 1.0, 0.2021, 1.0, 0.2026, 1.0, 0.2031, 1.0, 0.2036, 1.0, 0.2041, 1.0, 0.2046, 1.0, 0.2051, 1.0, 0.2056, 1.0, 0.2061, 1.0, 0.2065, 1.0, 0.207, 1.0, 0.2075, 1.0, 0.208, 1.0, 0.2085, 1.0, 0.209, 1.0, 0.2095, 1.0, 0.21, 1.0, 0.2104, 1.0, 0.2109, 1.0, 0.2114, 1.0, 0.2119, 1.0, 0.2124, 1.0, 0.2129, 1.0, 0.2134, 1.0, 0.2139, 1.0, 0.2144, 1.0, 0.2148, 1.0, 0.2153, 1.0, 0.2158, 1.0, 0.2163, 1.0, 0.2168, 1.0, 0.2173, 1.0, 0.2178, 1.0, 0.2183, 1.0, 0.2188, 1.0, 0.25, 1.0, 0.2812, 1.0, 0.2812, 1.0, 0.25, 1.0, 0.2188, 1.0, 0.1875, 1.0, 0.1562, 1.0, 0.125, 1.0, 0.09375, 1.0, 0.0625, 1.0, 0.03125, 1.0, 0.0, 1.0, 0.9688, 1.0, 0.9375, 1.0, 0.9062, 1.0, 0.875, 1.0, 0.8438, 1.0, 0.8125, 1.0, 0.7812, 1.0, 0.75, 1.0, 0.7188, 1.0, 0.7188, 1.0, 0.75, 1.0, 0.7812, 1.0, 0.8125, 1.0, 0.8438, 1.0, 0.875, 1.0, 0.9062, 1.0, 0.9375, 1.0, 0.9688, 1.0, 0.9688, 0.5, 0.9375, 0.5, 0.9062, 0.5, 0.875, 0.5, 0.8438, 0.5, 0.8125, 0.5, 0.7812, 0.5, 0.75, 0.5, 0.7188, 0.5, 0.7188, 0.5, 0.75, 0.5, 0.7812, 0.5, 0.8125, 0.5, 0.8438, 0.5, 0.875, 0.5, 0.9062, 0.5, 0.9375, 0.5, 0.9688, 0.5, 1.0, 0.5, 0.03125, 0.5, 0.0625, 0.5, 0.09375, 0.5, 0.125, 0.5, 0.1562, 0.5, 0.1875, 0.5, 0.2188, 0.5, 0.25, 0.5, 0.2812, 0.5, 0.2812, 1.0, 0.2812, 1.0, 0.2812, 0.5, 0.25, 0.5, 0.2188, 0.5, 0.2183, 0.5, 0.2178, 0.5, 0.2173, 0.5, 0.2168, 0.5, 0.2163, 0.5, 0.2158, 0.5, 0.2153, 0.5, 0.2148, 0.5, 0.2144, 0.5, 0.2139, 0.5, 0.2134, 0.5, 0.2129, 0.5, 0.2124, 0.5, 0.2119, 0.5, 0.2114, 0.5, 0.2109, 0.5, 0.2104, 0.5, 0.21, 0.5, 0.2095, 0.5, 0.209, 0.5, 0.2085, 0.5, 0.208, 0.5, 0.2075, 0.5, 0.207, 0.5, 0.2065, 0.5, 0.2061, 0.5, 0.2056, 0.5, 0.2051, 0.5, 0.2046, 0.5, 0.2041, 0.5, 0.2036, 0.5, 0.2031, 0.5, 0.2026, 0.5, 0.2021, 0.5, 0.2017, 0.5, 0.2012, 0.5, 0.2007, 0.5, 0.2002, 0.5, 0.1997, 0.5, 0.1992, 0.5, 0.1987, 0.5, 0.1982, 0.5, 0.1978, 0.5, 0.1973, 0.5, 0.1968, 0.5, 0.1963, 0.5, 0.1958, 0.5, 0.1953, 0.5, 0.1948, 0.5, 0.1943, 0.5, 0.1938, 0.5, 0.1934, 0.5, 0.1929, 0.5, 0.1924, 0.5, 0.1919, 0.5, 0.1914, 0.5, 0.1909, 0.5, 0.1904, 0.5, 0.1899, 0.5, 0.1895, 0.5, 0.189, 0.5, 0.1885, 0.5, 0.188, 0.5, 0.1875, 0.5, 0.1797, 0.5, 0.1719, 0.5, 0.1641, 0.5, 0.1562, 0.5, 0.1484, 0.5, 0.1406, 0.5, 0.1328, 0.5, 0.125, 0.5, 0.09375, 0.5, 0.0625, 0.5, 0.03125, 0.5, 0.0, 0.5, 0.1641, 0.625, 0.1641, 0.75, 0.1562, 0.75, 0.1562, 0.625, 0.1797, 0.625, 0.1797, 0.75, 0.1719, 0.75, 0.1719, 0.625, 0.1797, 0.875, 0.1797, 1.0, 0.1719, 1.0, 0.1719, 0.875, 0.1641, 0.75, 0.1719, 0.75, 0.1719, 0.75, 0.1641, 0.75, 0.1562, 0.75, 0.1641, 0.75, 0.1641, 0.75, 0.1562, 0.75, 0.1875, 0.875, 0.1875, 0.8828, 0.1875, 0.8906, 0.1875, 0.8984, 0.1875, 0.9062, 0.1875, 0.9141, 0.1875, 0.9219, 0.1875, 0.9297, 0.1875, 0.9375, 0.1875, 0.9453, 0.1875, 0.9531, 0.1875, 0.9609, 0.1875, 0.9688, 0.1875, 0.9766, 0.1875, 0.9844, 0.1875, 0.9922, 0.1875, 1.0, 0.1797, 1.0, 0.1797, 0.875, 0.1797, 0.5, 0.1797, 0.625, 0.1719, 0.625, 0.1719, 0.5, 0.1875, 0.5, 0.1875, 0.5078, 0.1875, 0.5156, 0.1875, 0.5234, 0.1875, 0.5312, 0.1875, 0.5391, 0.1875, 0.5469, 0.1875, 0.5547, 0.1875, 0.5625, 0.1875, 0.5703, 0.1875, 0.5781, 0.1875, 0.5859, 0.1875, 0.5938, 0.1875, 0.6016, 0.1875, 0.6094, 0.1875, 0.6172, 0.1875, 0.625, 0.1797, 0.625, 0.1797, 0.5, 0.1875, 0.625, 0.1875, 0.6328, 0.1875, 0.6406, 0.1875, 0.6484, 0.1875, 0.6562, 0.1875, 0.6641, 0.1875, 0.6719, 0.1875, 0.6797, 0.1875, 0.6875, 0.1875, 0.6953, 0.1875, 0.7031, 0.1875, 0.7109, 0.1875, 0.7188, 0.1875, 0.7266, 0.1875, 0.7344, 0.1875, 0.7422, 0.1875, 0.75, 0.1797, 0.75, 0.1797, 0.625, 0.1641, 0.5, 0.1641, 0.625, 0.1562, 0.625, 0.1562, 0.5, 0.1719, 0.5, 0.1719, 0.625, 0.1641, 0.625, 0.1641, 0.5, 0.1719, 0.625, 0.1719, 0.75, 0.1641, 0.75, 0.1641, 0.625, 0.1562, 1.0, 0.1562, 0.5, 0.1562, 0.75, 0.1562, 0.875, 0.0, 0.0, 0.0, 0.0, 0.0, 0.0, 0.0, 0.0, 0.0, 0.0, 0.0, 0.0, 0.0, 0.0, 0.0, 0.0, 0.0, 0.0, 0.0, 0.0, 0.0, 0.0, 0.0, 0.0, 0.0, 0.0, 0.0, 0.0, 0.0, 0.0, 0.0, 0.0, 0.0, 0.0, 0.0, 0.0, 0.0, 0.0, 0.1719, 0.875, 0.1719, 1.0, 0.1641, 1.0, 0.1641, 0.875, 0.1719, 0.75, 0.1797, 0.75, 0.1797, 0.75, 0.1719, 0.75, 0.1797, 0.75, 0.1875, 0.75, 0.1875, 0.75, 0.1797, 0.75, 0.1719, 0.875, 0.1641, 0.875, 0.1641, 0.875, 0.1719, 0.875, 0.1797, 0.875, 0.1719, 0.875, 0.1719, 0.875, 0.1797, 0.875, 0.1875, 0.875, 0.1797, 0.875, 0.1797, 0.875, 0.1875, 0.875, 0.1641, 0.875, 0.1562, 0.875, 0.1562, 0.875, 0.1641, 0.875, 0.0, 0.0, 0.0, 0.0, 0.0, 0.0, 0.0, 0.0, 0.0, 0.0, 0.0, 0.0, 0.0, 0.0, 0.0, 0.0, 0.0, 0.0, 0.0, 0.0, 0.0, 0.0, 0.0, 0.0, 0.0, 0.0, 0.0, 0.0, 0.0, 0.0, 0.0, 0.0, 0.0, 0.0, 0.0, 0.0, 0.0, 0.0, 0.0, 0.0, 0.0, 0.0, 0.0, 0.0, 0.0, 0.0, 0.0, 0.0])
me_001.use_remesh_fix_poles = True
me_001.use_remesh_preserve_attributes = False
me_001.update()

# ---- objects
ob_001 = bpy.data.objects.new('Цилиндр.001', me_001)

# ---- transforms, parenting, visibility, modifiers, constraints
ob_001.location = (0.0, 0.0, 0.1)
ob_001.rotation_euler = (1.571, -0.0, 0.0)
ob_001.scale = (1.653, 1.653, 6.0)

# ---- collection membership
col_collection.objects.link(ob_001)

# ---- scene / render settings (as saved in the file)
scene.frame_start = 1; scene.frame_end = 250; scene.frame_set(27)
scene.render.engine = 'BLENDER_EEVEE_NEXT'
scene.cycles.sampling_pattern = 'TABULATED_SOBOL'
scene.cycles.use_light_tree = False
scene.view_settings.view_transform = 'Filmic'
bpy.context.view_layer.update()

# ---- added for rendering (the .blend has no active camera and no usable light): camera, sun
cam_auto = bpy.data.cameras.new('AutoCamera')
cam_auto.lens = 50.0
cam_auto.sensor_width = 36.0
cam_auto.clip_end = 1000.0
ob_auto_camera = bpy.data.objects.new('AutoCamera', cam_auto)
scene.collection.objects.link(ob_auto_camera)
ob_auto_camera.location = (11.919, -14.2978, 10.4401)
ob_auto_camera.rotation_euler = (1.09748, -7.21219e-08, 0.694738)
scene.camera = ob_auto_camera
light_auto_sun = bpy.data.lights.new('AutoSun', 'SUN')
light_auto_sun.energy = 3.0
light_auto_sun.angle = 0.0523599
ob_auto_sun = bpy.data.objects.new('AutoSun', light_auto_sun)
scene.collection.objects.link(ob_auto_sun)
ob_auto_sun.rotation_euler = (0.872665, 0.174533, 0.523599)
bpy.context.view_layer.update()
